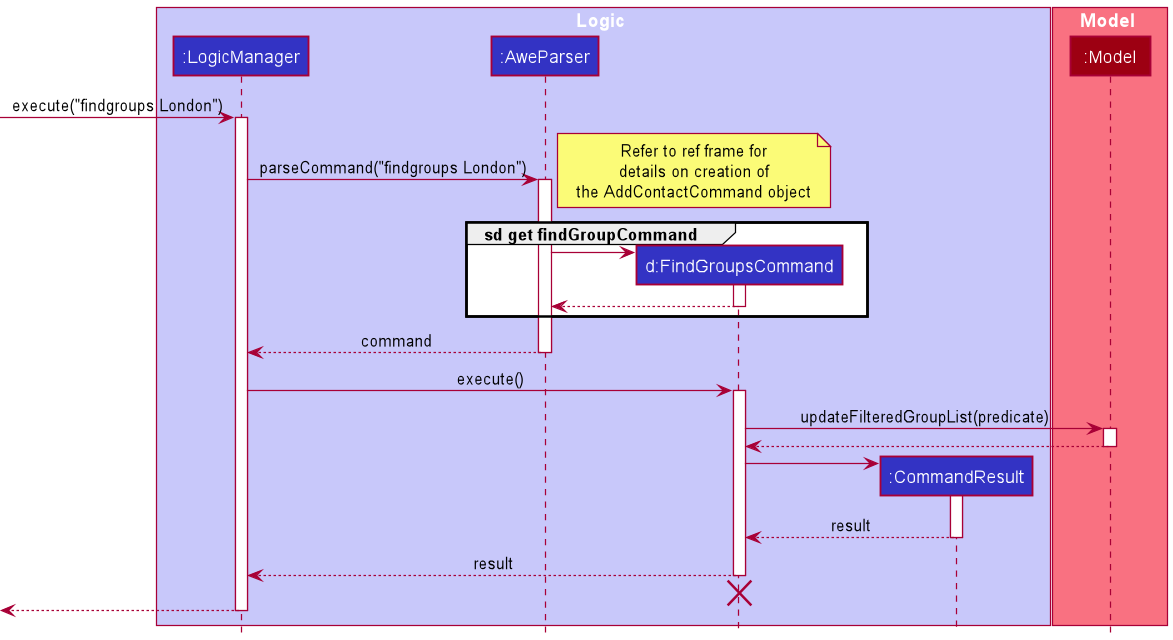

The diagram above was rendered by PlantUML. Its source (embedded in the PNG):
@startuml
!include style.puml

box Logic LOGIC_COLOR_T1

participant ":LogicManager" as LogicManager LOGIC_COLOR
participant ":AweParser" as AweParser LOGIC_COLOR
participant "d:FindGroupsCommand" as FindGroupsCommand LOGIC_COLOR
participant ":CommandResult" as CommandResult LOGIC_COLOR
end box

box Model MODEL_COLOR_T1
participant ":Model" as Model MODEL_COLOR
end box

[-> LogicManager : execute("findgroups London")
activate LogicManager

LogicManager -> AweParser : parseCommand("findgroups London")
activate AweParser

note right
Refer to ref frame for
details on creation of
the AddContactCommand object
end note
group sd get findGroupCommand
create FindGroupsCommand
AweParser -> FindGroupsCommand
activate FindGroupsCommand
FindGroupsCommand --> AweParser
deactivate FindGroupsCommand
end group

AweParser --> LogicManager : command
deactivate AweParser

LogicManager -> FindGroupsCommand : execute()
activate FindGroupsCommand

FindGroupsCommand -> Model : updateFilteredGroupList(predicate)
activate Model

Model --> FindGroupsCommand
deactivate Model

create CommandResult
FindGroupsCommand -> CommandResult
activate CommandResult

CommandResult --> FindGroupsCommand : result
deactivate CommandResult

FindGroupsCommand --> LogicManager : result
deactivate FindGroupsCommand
'Hidden arrow to position the destroy marker below the end of the activation bar.
FindGroupsCommand -[hidden]-> AweParser
destroy FindGroupsCommand


[<--LogicManager
deactivate LogicManager
@enduml